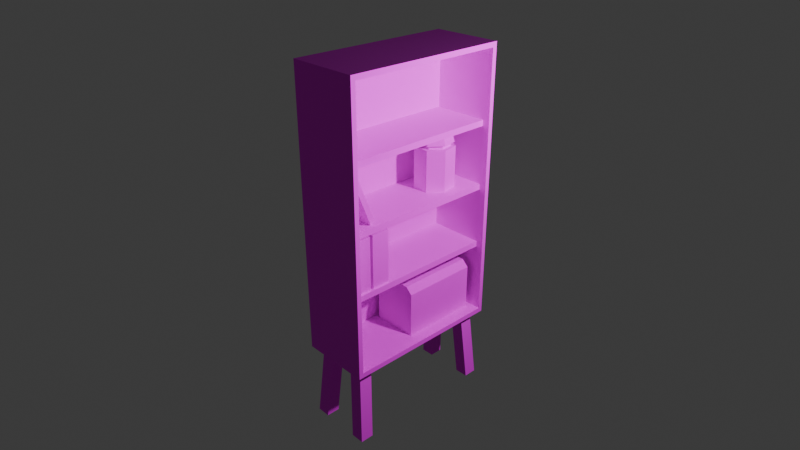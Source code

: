 # Source: bookShelfStanding.blend  (saved by Blender 5.0.119; exported with 4.5.12 LTS)
import bpy
from mathutils import Matrix  # noqa: F401  (used for matrix-valued properties, if any)

bpy.ops.wm.read_factory_settings(use_empty=True)
scene = bpy.context.scene
scene.name = 'Scene'

# ---- collections
col_collection = bpy.data.collections.new('Collection'); scene.collection.children.link(col_collection)

# ---- images (referenced by path relative to the original .blend; pixels are not part of the script)
import os
ASSET_DIR = os.environ.get("B2B_ASSET_DIR", "")  # directory of the original .blend (textures are referenced by path, not embedded)
HERE = os.path.dirname(os.path.abspath(__file__))  # packed textures are extracted next to this script under _unpacked/

def load_image(name, relpath, width, height, colorspace="sRGB"):
    """Load a texture the original file referenced (path relative to the .blend, or extracted next to this script)."""
    p = next((c for c in (os.path.join(HERE, relpath), os.path.join(ASSET_DIR, relpath)) if relpath and os.path.exists(c)), "")
    if p:
        img = bpy.data.images.load(p, check_existing=True)
        img.name = name
    else:  # same state as the original file: an image datablock whose file is absent (Cycles renders it pink)
        img = bpy.data.images.new(name, width, height)
        img.source = "FILE"
        img.filepath = "//" + (relpath or name)
    img.colorspace_settings.name = colorspace
    return img
img_bookshelfstanding_png = load_image('bookShelfStanding.png', 'bookShelfStanding.png', 1024, 1024, 'sRGB')

# ---- materials (node trees are filled in below, after node groups)
mat_material = bpy.data.materials.new('Material')
mat_material.alpha_threshold = 0.0
mat_material.use_backface_culling_lightprobe_volume = False
mat_material.roughness = 0.5
mat_material.line_color = (0.0, 0.0, 0.0, 1.0)
mat_material_002 = bpy.data.materials.new('Material.002')
mat_material_001 = bpy.data.materials.new('Material.001')
mat_material_003 = bpy.data.materials.new('Material.003')
mat_material_004 = bpy.data.materials.new('Material.004')
mat_material_005 = bpy.data.materials.new('Material.005')
mat_material_006 = bpy.data.materials.new('Material.006')
mat_material_007 = bpy.data.materials.new('Material.007')
mat_material_011 = bpy.data.materials.new('Material.011')
mat_material_008 = bpy.data.materials.new('Material.008')
mat_material_010 = bpy.data.materials.new('Material.010')
mat_material_012 = bpy.data.materials.new('Material.012')
mat_material_009 = bpy.data.materials.new('Material.009')

# ---- material node trees
mat_material.use_nodes = True; mat_material.node_tree.nodes.clear()
_N = mat_material.node_tree.nodes; _L = mat_material.node_tree.links
n0 = _N.new('ShaderNodeOutputMaterial'); n0.name = 'Material Output'; n0.location = (200, 100)
n1 = _N.new('ShaderNodeBsdfPrincipled'); n1.name = 'Principled BSDF'; n1.location = (-200, 100)
n1.inputs[2].default_value = 1.0
n2 = _N.new('ShaderNodeTexImage'); n2.name = 'Image Texture'; n2.location = (-490, 80)
n2.image = img_bookshelfstanding_png
_L.new(n1.outputs[0], n0.inputs[0])
_L.new(n2.outputs[0], n1.inputs[0])
n0.is_active_output = True
mat_material_002.use_nodes = True; mat_material_002.node_tree.nodes.clear()
_N = mat_material_002.node_tree.nodes; _L = mat_material_002.node_tree.links
n0 = _N.new('ShaderNodeBsdfPrincipled'); n0.name = 'Principled BSDF'; n0.location = (-200, 100)
n0.inputs[2].default_value = 1.0
n1 = _N.new('ShaderNodeOutputMaterial'); n1.name = 'Material Output'; n1.location = (200, 100)
n2 = _N.new('ShaderNodeTexImage'); n2.name = 'Image Texture'; n2.location = (-490, 80)
n2.image = img_bookshelfstanding_png
_L.new(n0.outputs[0], n1.inputs[0])
_L.new(n2.outputs[0], n0.inputs[0])
n1.is_active_output = True
mat_material_001.use_nodes = True; mat_material_001.node_tree.nodes.clear()
_N = mat_material_001.node_tree.nodes; _L = mat_material_001.node_tree.links
n0 = _N.new('ShaderNodeBsdfPrincipled'); n0.name = 'Principled BSDF'; n0.location = (-200, 100)
n0.inputs[2].default_value = 1.0
n1 = _N.new('ShaderNodeOutputMaterial'); n1.name = 'Material Output'; n1.location = (200, 100)
n2 = _N.new('ShaderNodeTexImage'); n2.name = 'Image Texture'; n2.location = (-490, 80)
n2.image = img_bookshelfstanding_png
_L.new(n0.outputs[0], n1.inputs[0])
_L.new(n2.outputs[0], n0.inputs[0])
n1.is_active_output = True
mat_material_003.use_nodes = True; mat_material_003.node_tree.nodes.clear()
_N = mat_material_003.node_tree.nodes; _L = mat_material_003.node_tree.links
n0 = _N.new('ShaderNodeBsdfPrincipled'); n0.name = 'Principled BSDF'; n0.location = (-200, 100)
n0.inputs[2].default_value = 1.0
n1 = _N.new('ShaderNodeOutputMaterial'); n1.name = 'Material Output'; n1.location = (200, 100)
n2 = _N.new('ShaderNodeTexImage'); n2.name = 'Image Texture'; n2.location = (-490, 80)
n2.image = img_bookshelfstanding_png
_L.new(n0.outputs[0], n1.inputs[0])
_L.new(n2.outputs[0], n0.inputs[0])
n1.is_active_output = True
mat_material_004.use_nodes = True; mat_material_004.node_tree.nodes.clear()
_N = mat_material_004.node_tree.nodes; _L = mat_material_004.node_tree.links
n0 = _N.new('ShaderNodeBsdfPrincipled'); n0.name = 'Principled BSDF'; n0.location = (-200, 100)
n0.inputs[2].default_value = 1.0
n1 = _N.new('ShaderNodeOutputMaterial'); n1.name = 'Material Output'; n1.location = (200, 100)
n2 = _N.new('ShaderNodeTexImage'); n2.name = 'Image Texture'; n2.location = (-490, 80)
n2.image = img_bookshelfstanding_png
_L.new(n0.outputs[0], n1.inputs[0])
_L.new(n2.outputs[0], n0.inputs[0])
n1.is_active_output = True
mat_material_005.use_nodes = True; mat_material_005.node_tree.nodes.clear()
_N = mat_material_005.node_tree.nodes; _L = mat_material_005.node_tree.links
n0 = _N.new('ShaderNodeBsdfPrincipled'); n0.name = 'Principled BSDF'; n0.location = (-200, 100)
n0.inputs[2].default_value = 1.0
n1 = _N.new('ShaderNodeOutputMaterial'); n1.name = 'Material Output'; n1.location = (200, 100)
n2 = _N.new('ShaderNodeTexImage'); n2.name = 'Image Texture'; n2.location = (-490, 80)
n2.image = img_bookshelfstanding_png
_L.new(n0.outputs[0], n1.inputs[0])
_L.new(n2.outputs[0], n0.inputs[0])
n1.is_active_output = True
mat_material_006.use_nodes = True; mat_material_006.node_tree.nodes.clear()
_N = mat_material_006.node_tree.nodes; _L = mat_material_006.node_tree.links
n0 = _N.new('ShaderNodeBsdfPrincipled'); n0.name = 'Principled BSDF'; n0.location = (-200, 100)
n0.inputs[2].default_value = 1.0
n1 = _N.new('ShaderNodeOutputMaterial'); n1.name = 'Material Output'; n1.location = (200, 100)
n2 = _N.new('ShaderNodeTexImage'); n2.name = 'Image Texture'; n2.location = (-490, 80)
n2.image = img_bookshelfstanding_png
_L.new(n0.outputs[0], n1.inputs[0])
_L.new(n2.outputs[0], n0.inputs[0])
n1.is_active_output = True
mat_material_007.use_nodes = True; mat_material_007.node_tree.nodes.clear()
_N = mat_material_007.node_tree.nodes; _L = mat_material_007.node_tree.links
n0 = _N.new('ShaderNodeBsdfPrincipled'); n0.name = 'Principled BSDF'; n0.location = (-200, 100)
n0.inputs[2].default_value = 1.0
n1 = _N.new('ShaderNodeOutputMaterial'); n1.name = 'Material Output'; n1.location = (200, 100)
n2 = _N.new('ShaderNodeTexImage'); n2.name = 'Image Texture'; n2.location = (-490, 80)
n2.image = img_bookshelfstanding_png
_L.new(n0.outputs[0], n1.inputs[0])
_L.new(n2.outputs[0], n0.inputs[0])
n1.is_active_output = True
mat_material_011.use_nodes = True; mat_material_011.node_tree.nodes.clear()
_N = mat_material_011.node_tree.nodes; _L = mat_material_011.node_tree.links
n0 = _N.new('ShaderNodeBsdfPrincipled'); n0.name = 'Principled BSDF'; n0.location = (-200, 100)
n0.inputs[2].default_value = 1.0
n1 = _N.new('ShaderNodeOutputMaterial'); n1.name = 'Material Output'; n1.location = (200, 100)
n2 = _N.new('ShaderNodeTexImage'); n2.name = 'Image Texture'; n2.location = (-490, 80)
n2.image = img_bookshelfstanding_png
_L.new(n0.outputs[0], n1.inputs[0])
_L.new(n2.outputs[0], n0.inputs[0])
n1.is_active_output = True
mat_material_008.use_nodes = True; mat_material_008.node_tree.nodes.clear()
_N = mat_material_008.node_tree.nodes; _L = mat_material_008.node_tree.links
n0 = _N.new('ShaderNodeBsdfPrincipled'); n0.name = 'Principled BSDF'; n0.location = (-200, 100)
n0.inputs[2].default_value = 1.0
n1 = _N.new('ShaderNodeOutputMaterial'); n1.name = 'Material Output'; n1.location = (200, 100)
n2 = _N.new('ShaderNodeTexImage'); n2.name = 'Image Texture'; n2.location = (-490, 80)
n2.image = img_bookshelfstanding_png
_L.new(n0.outputs[0], n1.inputs[0])
_L.new(n2.outputs[0], n0.inputs[0])
n1.is_active_output = True
mat_material_010.use_nodes = True; mat_material_010.node_tree.nodes.clear()
_N = mat_material_010.node_tree.nodes; _L = mat_material_010.node_tree.links
n0 = _N.new('ShaderNodeBsdfPrincipled'); n0.name = 'Principled BSDF'; n0.location = (-200, 100)
n0.inputs[2].default_value = 1.0
n1 = _N.new('ShaderNodeOutputMaterial'); n1.name = 'Material Output'; n1.location = (200, 100)
n2 = _N.new('ShaderNodeTexImage'); n2.name = 'Image Texture'; n2.location = (-490, 80)
n2.image = img_bookshelfstanding_png
_L.new(n0.outputs[0], n1.inputs[0])
_L.new(n2.outputs[0], n0.inputs[0])
n1.is_active_output = True
mat_material_012.use_nodes = True; mat_material_012.node_tree.nodes.clear()
_N = mat_material_012.node_tree.nodes; _L = mat_material_012.node_tree.links
n0 = _N.new('ShaderNodeBsdfPrincipled'); n0.name = 'Principled BSDF'; n0.location = (-200, 100)
n0.inputs[2].default_value = 1.0
n1 = _N.new('ShaderNodeOutputMaterial'); n1.name = 'Material Output'; n1.location = (200, 100)
n2 = _N.new('ShaderNodeTexImage'); n2.name = 'Image Texture'; n2.location = (-490, 80)
n2.image = img_bookshelfstanding_png
_L.new(n0.outputs[0], n1.inputs[0])
_L.new(n2.outputs[0], n0.inputs[0])
n1.is_active_output = True
mat_material_009.use_nodes = True; mat_material_009.node_tree.nodes.clear()
_N = mat_material_009.node_tree.nodes; _L = mat_material_009.node_tree.links
n0 = _N.new('ShaderNodeBsdfPrincipled'); n0.name = 'Principled BSDF'; n0.location = (-200, 100)
n0.inputs[2].default_value = 1.0
n1 = _N.new('ShaderNodeOutputMaterial'); n1.name = 'Material Output'; n1.location = (200, 100)
n2 = _N.new('ShaderNodeTexImage'); n2.name = 'Image Texture'; n2.location = (-490, 80)
n2.image = img_bookshelfstanding_png
_L.new(n0.outputs[0], n1.inputs[0])
_L.new(n2.outputs[0], n0.inputs[0])
n1.is_active_output = True

# ---- world
world_world = bpy.data.worlds.new('World'); scene.world = world_world
world_world.use_nodes = True; world_world.node_tree.nodes.clear()
_N = world_world.node_tree.nodes; _L = world_world.node_tree.links
n0 = _N.new('ShaderNodeOutputWorld'); n0.name = 'World Output'; n0.location = (200, 100)
n1 = _N.new('ShaderNodeBackground'); n1.name = 'Background'; n1.location = (-200, 100)
n1.inputs[0].default_value = (0.05088, 0.05088, 0.05088, 1.0)
_L.new(n1.outputs[0], n0.inputs[0])
n0.is_active_output = True
world_world.color = (0.05088, 0.05088, 0.05088)
world_world.sun_shadow_jitter_overblur = 0.0

# ---- cameras
cam_camera = bpy.data.cameras.new('Camera')
cam_camera.clip_end = 100.0
cam_camera.lens = 33.0
cam_camera.ortho_scale = 7.314

# ---- lights
light_light = bpy.data.lights.new('Light', 'POINT')
light_light.energy = 1000.0
light_light.shadow_soft_size = 0.1

# ---- meshes
me_cube = bpy.data.meshes.new('Cube')
me_cube.from_pydata([(0.5906, 1.37, 2.298), (0.5906, 1.37, -2.298), (0.5906, -1.37, 2.298), (0.5906, -1.37, -2.298), (-0.5738, 1.37, 2.298), (-0.5738, 1.37, -2.298), (-0.5738, -1.37, 2.298), (-0.5738, -1.37, -2.298), (0.5906, 1.294, 2.216), (0.5906, 1.294, -2.216), (0.5906, -1.294, 2.216), (0.5906, -1.294, -2.216), (-0.4513, 1.294, 2.216), (-0.4513, 1.294, -2.216), (-0.4513, -1.294, 2.216), (-0.4513, -1.294, -2.216)], [], [(0, 4, 6, 2), (3, 2, 6, 7), (5, 1, 3, 7), (2, 3, 11, 10), (5, 4, 0, 1), (11, 9, 13, 15), (1, 0, 8, 9), (3, 1, 9, 11), (0, 2, 10, 8), (13, 12, 14, 15), (10, 11, 15, 14), (8, 10, 14, 12), (9, 8, 12, 13)])
_uv = me_cube.uv_layers.new(name='UVMap')
_uv.uv.foreach_set('vector', [0.1039, 0.3235, 0.01934, 0.3235, 0.01934, 0.1245, 0.1039, 0.1245, 0.206, 0.3362, 0.206, 0.00241, 0.2905, 0.00241, 0.2905, 0.3362, 0.0915, 0.5352, 0.006935, 0.5352, 0.006935, 0.3362, 0.0915, 0.3362, 0.206, 0.00241, 0.206, 0.3362, 0.2004, 0.3302, 0.2004, 0.008385, 0.2905, 0.3362, 0.2905, 0.00241, 0.3751, 0.00241, 0.3751, 0.3362, 0.1672, 0.3362, 0.1672, 0.5241, 0.0915, 0.5241, 0.0915, 0.3362, 0.006935, 0.3362, 0.006935, 0.00241, 0.01249, 0.008385, 0.01249, 0.3302, 0.206, 0.3362, 0.006935, 0.3362, 0.01249, 0.3302, 0.2004, 0.3302, 0.006935, 0.00241, 0.206, 0.00241, 0.2004, 0.008385, 0.01249, 0.008385, 0.3751, 0.3242, 0.3751, 0.00241, 0.563, 0.00241, 0.563, 0.3242, 0.6387, 0.00241, 0.6387, 0.3242, 0.563, 0.3242, 0.563, 0.00241, 0.1672, 0.5241, 0.1672, 0.3362, 0.2428, 0.3362, 0.2428, 0.5241, 0.6419, 0.3238, 0.6419, 0.001953, 0.7176, 0.001953, 0.7176, 0.3238])
me_cube.materials.append(mat_material)
me_cube.use_mirror_vertex_groups = False
me_cube.update()
me_cube_001 = bpy.data.meshes.new('Cube.001')
me_cube_001.from_pydata([(-0.1115, -0.1115, -0.6476), (-0.02134, -0.004442, 0.6476), (-0.1115, 0.1115, -0.6476), (-0.02134, 0.2185, 0.6476), (0.1115, -0.1115, -0.6476), (0.2016, -0.004442, 0.6476), (0.1115, 0.1115, -0.6476), (0.2016, 0.2185, 0.6476)], [], [(0, 1, 3, 2), (2, 3, 7, 6), (6, 7, 5, 4), (4, 5, 1, 0)])
_uv = me_cube_001.uv_layers.new(name='UVMap')
_uv.uv.foreach_set('vector', [0.845, 0.5582, 0.845, 0.3463, 0.8812, 0.3433, 0.8812, 0.5552, 0.954, 0.5607, 0.954, 0.3488, 0.9902, 0.3463, 0.9902, 0.5582, 0.8812, 0.5552, 0.8812, 0.3433, 0.9173, 0.3463, 0.9173, 0.5582, 0.9178, 0.5582, 0.9178, 0.3463, 0.954, 0.3488, 0.954, 0.5607])
me_cube_001.materials.append(mat_material_002)
me_cube_001.update()
me_cube_002 = bpy.data.meshes.new('Cube.002')
me_cube_002.from_pydata([(-0.4697, -1.311, -0.04866), (-0.4697, -1.311, 0.04866), (-0.4697, 1.311, -0.04866), (-0.4697, 1.311, 0.04866), (0.4697, -1.311, -0.04866), (0.4697, -1.311, 0.04866), (0.4697, 1.311, -0.04866), (0.4697, 1.311, 0.04866)], [], [(2, 3, 7, 6), (6, 7, 5, 4), (4, 5, 1, 0), (2, 6, 4, 0), (7, 3, 1, 5)])
_uv = me_cube_002.uv_layers.new(name='UVMap')
_uv.uv.foreach_set('vector', [0.99, 0.1246, 0.978, 0.1246, 0.978, 0.00932, 0.99, 0.00932, 0.978, 0.3312, 0.9661, 0.3312, 0.9661, 0.00932, 0.978, 0.00932, 0.99, 0.2399, 0.978, 0.2399, 0.978, 0.1246, 0.99, 0.1246, 0.8508, 0.3312, 0.7356, 0.3312, 0.7356, 0.00932, 0.8508, 0.00932, 0.9661, 0.3312, 0.8508, 0.3312, 0.8508, 0.00932, 0.9661, 0.00932])
me_cube_002.materials.append(mat_material_001)
me_cube_002.update()
me_cube_005 = bpy.data.meshes.new('Cube.005')
me_cube_005.from_pydata([(-0.1115, -0.1115, -0.6476), (-0.02134, -0.004442, 0.6476), (-0.1115, 0.1115, -0.6476), (-0.02134, 0.2185, 0.6476), (0.1115, -0.1115, -0.6476), (0.2016, -0.004442, 0.6476), (0.1115, 0.1115, -0.6476), (0.2016, 0.2185, 0.6476)], [], [(0, 1, 3, 2), (2, 3, 7, 6), (6, 7, 5, 4), (4, 5, 1, 0)])
_uv = me_cube_005.uv_layers.new(name='UVMap')
_uv.uv.foreach_set('vector', [0.845, 0.5582, 0.845, 0.3463, 0.8812, 0.3433, 0.8812, 0.5552, 0.954, 0.5607, 0.954, 0.3488, 0.9902, 0.3463, 0.9902, 0.5582, 0.8812, 0.5552, 0.8812, 0.3433, 0.9173, 0.3463, 0.9173, 0.5582, 0.9178, 0.5582, 0.9178, 0.3463, 0.954, 0.3488, 0.954, 0.5607])
me_cube_005.materials.append(mat_material_003)
me_cube_005.update()
me_cube_006 = bpy.data.meshes.new('Cube.006')
me_cube_006.from_pydata([(-0.1115, -0.1115, -0.6476), (-0.02134, -0.004442, 0.6476), (-0.1115, 0.1115, -0.6476), (-0.02134, 0.2185, 0.6476), (0.1115, -0.1115, -0.6476), (0.2016, -0.004442, 0.6476), (0.1115, 0.1115, -0.6476), (0.2016, 0.2185, 0.6476)], [], [(0, 1, 3, 2), (2, 3, 7, 6), (6, 7, 5, 4), (4, 5, 1, 0)])
_uv = me_cube_006.uv_layers.new(name='UVMap')
_uv.uv.foreach_set('vector', [0.845, 0.5582, 0.845, 0.3463, 0.8812, 0.3433, 0.8812, 0.5552, 0.954, 0.5607, 0.954, 0.3488, 0.9902, 0.3463, 0.9902, 0.5582, 0.8812, 0.5552, 0.8812, 0.3433, 0.9173, 0.3463, 0.9173, 0.5582, 0.9178, 0.5582, 0.9178, 0.3463, 0.954, 0.3488, 0.954, 0.5607])
me_cube_006.materials.append(mat_material_004)
me_cube_006.update()
me_cube_007 = bpy.data.meshes.new('Cube.007')
me_cube_007.from_pydata([(-0.1115, -0.1115, -0.6476), (-0.02134, -0.004442, 0.6476), (-0.1115, 0.1115, -0.6476), (-0.02134, 0.2185, 0.6476), (0.1115, -0.1115, -0.6476), (0.2016, -0.004442, 0.6476), (0.1115, 0.1115, -0.6476), (0.2016, 0.2185, 0.6476)], [], [(0, 1, 3, 2), (2, 3, 7, 6), (6, 7, 5, 4), (4, 5, 1, 0)])
_uv = me_cube_007.uv_layers.new(name='UVMap')
_uv.uv.foreach_set('vector', [0.845, 0.5582, 0.845, 0.3463, 0.8812, 0.3433, 0.8812, 0.5552, 0.954, 0.5607, 0.954, 0.3488, 0.9902, 0.3463, 0.9902, 0.5582, 0.8812, 0.5552, 0.8812, 0.3433, 0.9173, 0.3463, 0.9173, 0.5582, 0.9178, 0.5582, 0.9178, 0.3463, 0.954, 0.3488, 0.954, 0.5607])
me_cube_007.materials.append(mat_material_005)
me_cube_007.update()
me_cube_008 = bpy.data.meshes.new('Cube.008')
me_cube_008.from_pydata([(-0.4697, -1.311, -0.04866), (-0.4697, -1.311, 0.04866), (-0.4697, 1.311, -0.04866), (-0.4697, 1.311, 0.04866), (0.4697, -1.311, -0.04866), (0.4697, -1.311, 0.04866), (0.4697, 1.311, -0.04866), (0.4697, 1.311, 0.04866)], [], [(2, 3, 7, 6), (6, 7, 5, 4), (4, 5, 1, 0), (2, 6, 4, 0), (7, 3, 1, 5)])
_uv = me_cube_008.uv_layers.new(name='UVMap')
_uv.uv.foreach_set('vector', [0.99, 0.1246, 0.978, 0.1246, 0.978, 0.00932, 0.99, 0.00932, 0.978, 0.3312, 0.9661, 0.3312, 0.9661, 0.00932, 0.978, 0.00932, 0.99, 0.2399, 0.978, 0.2399, 0.978, 0.1246, 0.99, 0.1246, 0.8508, 0.3312, 0.7356, 0.3312, 0.7356, 0.00932, 0.8508, 0.00932, 0.9661, 0.3312, 0.8508, 0.3312, 0.8508, 0.00932, 0.9661, 0.00932])
me_cube_008.materials.append(mat_material_006)
me_cube_008.update()
me_cube_009 = bpy.data.meshes.new('Cube.009')
me_cube_009.from_pydata([(-0.4697, -1.311, -0.04866), (-0.4697, -1.311, 0.04866), (-0.4697, 1.311, -0.04866), (-0.4697, 1.311, 0.04866), (0.4697, -1.311, -0.04866), (0.4697, -1.311, 0.04866), (0.4697, 1.311, -0.04866), (0.4697, 1.311, 0.04866)], [], [(2, 3, 7, 6), (6, 7, 5, 4), (4, 5, 1, 0), (2, 6, 4, 0), (7, 3, 1, 5)])
_uv = me_cube_009.uv_layers.new(name='UVMap')
_uv.uv.foreach_set('vector', [0.99, 0.1246, 0.978, 0.1246, 0.978, 0.00932, 0.99, 0.00932, 0.978, 0.3312, 0.9661, 0.3312, 0.9661, 0.00932, 0.978, 0.00932, 0.99, 0.2399, 0.978, 0.2399, 0.978, 0.1246, 0.99, 0.1246, 0.8508, 0.3312, 0.7356, 0.3312, 0.7356, 0.00932, 0.8508, 0.00932, 0.9661, 0.3312, 0.8508, 0.3312, 0.8508, 0.00932, 0.9661, 0.00932])
me_cube_009.materials.append(mat_material_007)
me_cube_009.update()
me_cube_010 = bpy.data.meshes.new('Cube.010')
me_cube_010.from_pydata([(-0.4339, -0.149, -0.4359), (-0.4339, -0.149, 0.4359), (-0.4339, 0.149, -0.4359), (-0.4339, 0.149, 0.4359), (0.4339, -0.149, -0.4359), (0.4339, -0.149, 0.4359), (0.4339, 0.149, -0.4359), (0.4339, 0.149, 0.4359)], [], [(0, 1, 3, 2), (2, 3, 7, 6), (6, 7, 5, 4), (4, 5, 1, 0), (2, 6, 4, 0), (7, 3, 1, 5)])
_uv = me_cube_010.uv_layers.new(name='UVMap')
_uv.uv.foreach_set('vector', [0.007511, 0.7915, 0.007511, 0.6723, 0.04827, 0.6723, 0.04827, 0.7915, 0.007511, 0.6723, 0.007511, 0.5531, 0.1262, 0.5531, 0.1262, 0.6723, 0.04827, 0.7915, 0.04827, 0.6723, 0.08903, 0.6723, 0.08903, 0.7915, 0.1262, 0.6723, 0.1262, 0.5531, 0.2448, 0.5531, 0.2448, 0.6723, 0.1298, 0.6723, 0.1298, 0.7909, 0.08903, 0.7909, 0.08903, 0.6723, 0.1705, 0.6723, 0.1705, 0.7909, 0.1298, 0.7909, 0.1298, 0.6723])
me_cube_010.materials.append(mat_material_011)
me_cube_010.update()
me_cylinder = bpy.data.meshes.new('Cylinder')
me_cylinder.from_pydata([(-1.451e-10, 0.3262, -0.2707), (-1.451e-10, 0.3262, 0.4135), (0.255, 0.2034, -0.2707), (0.255, 0.2034, 0.4135), (0.318, -0.07258, -0.2707), (0.318, -0.07258, 0.4135), (0.1415, -0.2939, -0.2707), (0.1415, -0.2939, 0.4135), (-0.1415, -0.2939, -0.2707), (-0.1415, -0.2939, 0.4135), (-0.318, -0.07258, -0.2707), (-0.318, -0.07258, 0.4135), (-0.255, 0.2034, -0.2707), (-0.255, 0.2034, 0.4135), (0.1951, 0.1556, 0.4135), (-9.404e-10, 0.2496, 0.4135), (0.2433, -0.05553, 0.4135), (0.1083, -0.2249, 0.4135), (-0.1083, -0.2249, 0.4135), (-0.2433, -0.05553, 0.4135), (-0.1951, 0.1556, 0.4135), (0.1951, 0.1556, 0.475), (7.627e-10, 0.2496, 0.475), (0.2433, -0.05553, 0.475), (0.1083, -0.2249, 0.475), (-0.1083, -0.2249, 0.475), (-0.2433, -0.05553, 0.475), (-0.1951, 0.1556, 0.475), (0.242, 0.193, 0.475), (5.618e-10, 0.3095, 0.475), (0.3017, -0.06887, 0.475), (0.1343, -0.2789, 0.475), (-0.1343, -0.2789, 0.475), (-0.3017, -0.06887, 0.475), (-0.242, 0.193, 0.475), (0.2163, 0.1725, 0.5885), (1.275e-10, 0.2767, 0.5885), (0.2697, -0.06157, 0.5885), (0.12, -0.2493, 0.5885), (-0.12, -0.2493, 0.5885), (-0.2697, -0.06157, 0.5885), (-0.2163, 0.1725, 0.5885)], [], [(0, 1, 3, 2), (2, 3, 5, 4), (4, 5, 7, 6), (6, 7, 9, 8), (8, 9, 11, 10), (9, 7, 17, 18), (10, 11, 13, 12), (12, 13, 1, 0), (0, 2, 4, 6, 8, 10, 12), (16, 14, 21, 23), (1, 13, 20, 15), (5, 3, 14, 16), (11, 9, 18, 19), (3, 1, 15, 14), (7, 5, 16, 17), (13, 11, 19, 20), (25, 24, 31, 32), (15, 20, 27, 22), (19, 18, 25, 26), (17, 16, 23, 24), (14, 15, 22, 21), (20, 19, 26, 27), (18, 17, 24, 25), (28, 29, 36, 35), (23, 21, 28, 30), (22, 27, 34, 29), (26, 25, 32, 33), (24, 23, 30, 31), (21, 22, 29, 28), (27, 26, 33, 34), (35, 36, 41, 40, 39, 38, 37), (34, 33, 40, 41), (32, 31, 38, 39), (30, 28, 35, 37), (29, 34, 41, 36), (33, 32, 39, 40), (31, 30, 37, 38)])
_uv = me_cylinder.uv_layers.new(name='UVMap')
_uv.uv.foreach_set('vector', [0.2947, 0.5407, 0.2947, 0.4442, 0.3197, 0.4416, 0.3197, 0.5381, 0.3446, 0.4389, 0.3446, 0.3425, 0.3696, 0.3451, 0.3696, 0.4416, 0.3696, 0.4416, 0.3696, 0.3451, 0.4097, 0.3451, 0.4097, 0.4416, 0.2546, 0.4389, 0.2546, 0.3425, 0.2796, 0.3451, 0.2796, 0.4416, 0.2796, 0.4416, 0.2796, 0.3451, 0.3197, 0.3451, 0.3197, 0.4416, 0.337, 0.4505, 0.3761, 0.4416, 0.3737, 0.4522, 0.3438, 0.459, 0.3197, 0.4416, 0.3197, 0.3451, 0.3446, 0.3425, 0.3446, 0.4389, 0.2546, 0.5407, 0.2546, 0.4442, 0.2947, 0.4442, 0.2947, 0.5407, 0.4638, 0.5316, 0.4248, 0.5227, 0.4074, 0.4866, 0.4248, 0.4505, 0.4638, 0.4416, 0.4952, 0.4666, 0.4952, 0.5066, 0.4297, 0.5511, 0.431, 0.5319, 0.4396, 0.5316, 0.4384, 0.5508, 0.3761, 0.5316, 0.337, 0.5227, 0.3438, 0.5142, 0.3737, 0.521, 0.4074, 0.4666, 0.4074, 0.5066, 0.3976, 0.5019, 0.3976, 0.4713, 0.3197, 0.4866, 0.337, 0.4505, 0.3438, 0.459, 0.3305, 0.4866, 0.4074, 0.5066, 0.3761, 0.5316, 0.3737, 0.521, 0.3976, 0.5019, 0.3761, 0.4416, 0.4074, 0.4666, 0.3976, 0.4713, 0.3737, 0.4522, 0.337, 0.5227, 0.3197, 0.4866, 0.3305, 0.4866, 0.3438, 0.5142, 0.4173, 0.3698, 0.4173, 0.4005, 0.4097, 0.4042, 0.4097, 0.3662, 0.4496, 0.5511, 0.4483, 0.5817, 0.4396, 0.5814, 0.4409, 0.5508, 0.5059, 0.4607, 0.5059, 0.4913, 0.4972, 0.4913, 0.4972, 0.4607, 0.431, 0.5817, 0.4297, 0.5511, 0.4384, 0.5508, 0.4396, 0.5814, 0.4483, 0.5319, 0.4496, 0.5511, 0.4409, 0.5508, 0.4396, 0.5316, 0.5038, 0.4416, 0.5059, 0.4607, 0.4972, 0.4607, 0.4952, 0.4416, 0.5059, 0.4913, 0.5038, 0.5105, 0.4952, 0.5105, 0.4972, 0.4913, 0.4104, 0.5316, 0.4119, 0.5554, 0.3955, 0.5567, 0.3941, 0.5355, 0.4413, 0.4196, 0.4712, 0.4128, 0.4764, 0.4194, 0.4394, 0.4279, 0.4845, 0.3852, 0.4712, 0.3575, 0.4764, 0.3509, 0.4929, 0.3852, 0.4413, 0.3507, 0.4173, 0.3698, 0.4097, 0.3662, 0.4394, 0.3425, 0.4173, 0.4005, 0.4413, 0.4196, 0.4394, 0.4279, 0.4097, 0.4042, 0.4712, 0.4128, 0.4845, 0.3852, 0.4929, 0.3852, 0.4764, 0.4194, 0.4712, 0.3575, 0.4413, 0.3507, 0.4394, 0.3425, 0.4764, 0.3509, 0.3941, 0.5868, 0.3675, 0.6079, 0.3344, 0.6004, 0.3197, 0.5698, 0.3344, 0.5391, 0.3675, 0.5316, 0.3941, 0.5528, 0.509, 0.3425, 0.5115, 0.3662, 0.4952, 0.3682, 0.4929, 0.347, 0.5115, 0.4042, 0.509, 0.4279, 0.4929, 0.4233, 0.4952, 0.4022, 0.4119, 0.5554, 0.4135, 0.5316, 0.4297, 0.5355, 0.4283, 0.5567, 0.4119, 0.5554, 0.4104, 0.5933, 0.3941, 0.5907, 0.3955, 0.5567, 0.5115, 0.3662, 0.5115, 0.4042, 0.4952, 0.4022, 0.4952, 0.3682, 0.4135, 0.5933, 0.4119, 0.5554, 0.4283, 0.5567, 0.4297, 0.5907])
me_cylinder.materials.append(mat_material_008)
me_cylinder.update()
me_cube_011 = bpy.data.meshes.new('Cube.011')
me_cube_011.from_pydata([(-0.4339, -0.149, -0.4359), (-0.4339, -0.149, 0.4359), (-0.4339, 0.149, -0.4359), (-0.4339, 0.149, 0.4359), (0.4339, -0.149, -0.4359), (0.4339, -0.149, 0.4359), (0.4339, 0.149, -0.4359), (0.4339, 0.149, 0.4359)], [], [(0, 1, 3, 2), (2, 3, 7, 6), (6, 7, 5, 4), (4, 5, 1, 0), (2, 6, 4, 0), (7, 3, 1, 5)])
_uv = me_cube_011.uv_layers.new(name='UVMap')
_uv.uv.foreach_set('vector', [0.3479, 0.6927, 0.3479, 0.81, 0.3078, 0.81, 0.3078, 0.6927, 0.3479, 0.81, 0.3479, 0.9274, 0.2311, 0.9273, 0.2311, 0.81, 0.3078, 0.6927, 0.3078, 0.81, 0.2677, 0.81, 0.2677, 0.6927, 0.2311, 0.81, 0.2311, 0.9273, 0.1143, 0.9273, 0.1143, 0.81, 0.2276, 0.81, 0.2276, 0.6933, 0.2677, 0.6933, 0.2677, 0.81, 0.1875, 0.81, 0.1875, 0.6933, 0.2276, 0.6933, 0.2276, 0.81])
me_cube_011.materials.append(mat_material_010)
me_cube_011.update()
me_cube_012 = bpy.data.meshes.new('Cube.012')
me_cube_012.from_pydata([(-0.382, -0.6535, -0.382), (-0.382, -0.6535, 0.382), (-0.382, 0.6535, -0.382), (-0.382, 0.6535, 0.382), (0.382, -0.6535, -0.382), (0.382, -0.6535, 0.382), (0.382, 0.6535, -0.382), (0.382, 0.6535, 0.382), (-0.2733, -0.6535, 0.4886), (-0.2733, 0.6535, 0.4886), (0.2733, 0.6535, 0.4886), (0.2733, -0.6535, 0.4886)], [], [(0, 1, 3, 2), (2, 3, 7, 6), (6, 7, 5, 4), (4, 5, 1, 0), (2, 6, 4, 0), (5, 7, 10, 11), (10, 9, 8, 11), (3, 1, 8, 9), (1, 5, 11, 8), (7, 3, 9, 10)])
_uv = me_cube_012.uv_layers.new(name='UVMap')
_uv.uv.foreach_set('vector', [0.6292, 0.5047, 0.5363, 0.5047, 0.5363, 0.3458, 0.6292, 0.3458, 0.6292, 0.6105, 0.6292, 0.5176, 0.722, 0.5176, 0.722, 0.6105, 0.722, 0.5047, 0.6292, 0.5047, 0.6292, 0.3458, 0.722, 0.3458, 0.722, 0.6105, 0.722, 0.5176, 0.8149, 0.5176, 0.8149, 0.6105, 0.8149, 0.5047, 0.722, 0.5047, 0.722, 0.3458, 0.8149, 0.3458, 0.6292, 0.5047, 0.6292, 0.6635, 0.6159, 0.6635, 0.6159, 0.5047, 0.6159, 0.6635, 0.5495, 0.6635, 0.5495, 0.5047, 0.6159, 0.5047, 0.5363, 0.6635, 0.5363, 0.5047, 0.5495, 0.5047, 0.5495, 0.6635, 0.8149, 0.5176, 0.722, 0.5176, 0.7352, 0.5047, 0.8017, 0.5047, 0.722, 0.5176, 0.6292, 0.5176, 0.6424, 0.5047, 0.7088, 0.5047])
me_cube_012.materials.append(mat_material_012)
me_cube_012.update()
me_cube_013 = bpy.data.meshes.new('Cube.013')
me_cube_013.from_pydata([(-0.41, -0.02989, -0.4775), (-0.41, -0.05329, 0.4794), (-0.41, 0.05329, -0.4794), (-0.41, 0.02989, 0.4775), (0.41, -0.02989, -0.4775), (0.41, -0.05329, 0.4794), (0.41, 0.05329, -0.4794), (0.41, 0.02989, 0.4775)], [], [(0, 1, 3, 2), (2, 3, 7, 6), (6, 7, 5, 4), (4, 5, 1, 0), (2, 6, 4, 0), (7, 3, 1, 5)])
_uv = me_cube_013.uv_layers.new(name='UVMap')
_uv.uv.foreach_set('vector', [0.9582, 0.7571, 0.9582, 0.627, 0.9695, 0.6276, 0.9695, 0.7576, 0.7354, 0.7571, 0.7354, 0.627, 0.8468, 0.627, 0.8468, 0.7571, 0.9695, 0.7576, 0.9695, 0.6276, 0.9808, 0.627, 0.9808, 0.7571, 0.8468, 0.7571, 0.8468, 0.627, 0.9582, 0.627, 0.9582, 0.7571, 0.7467, 0.7571, 0.7467, 0.8685, 0.7354, 0.8685, 0.7354, 0.7571, 0.758, 0.7571, 0.758, 0.8685, 0.7467, 0.8685, 0.7467, 0.7571])
me_cube_013.materials.append(mat_material_009)
me_cube_013.update()

# ---- objects
ob_cube = bpy.data.objects.new('Cube', me_cube)
ob_light = bpy.data.objects.new('Light', light_light)
ob_camera = bpy.data.objects.new('Camera', cam_camera)
ob_cube_001 = bpy.data.objects.new('Cube.001', me_cube_001)
ob_cube_002 = bpy.data.objects.new('Cube.002', me_cube_002)
ob_cube_003 = bpy.data.objects.new('Cube.003', me_cube_005)
ob_cube_004 = bpy.data.objects.new('Cube.004', me_cube_006)
ob_cube_005 = bpy.data.objects.new('Cube.005', me_cube_007)
ob_cube_006 = bpy.data.objects.new('Cube.006', me_cube_008)
ob_cube_007 = bpy.data.objects.new('Cube.007', me_cube_009)
ob_cube_008 = bpy.data.objects.new('Cube.008', me_cube_010)
ob_cylinder = bpy.data.objects.new('Cylinder', me_cylinder)
ob_cube_009 = bpy.data.objects.new('Cube.009', me_cube_011)
ob_cube_010 = bpy.data.objects.new('Cube.010', me_cube_012)
ob_cube_011 = bpy.data.objects.new('Cube.011', me_cube_013)

# ---- transforms, parenting, visibility, modifiers, constraints
ob_cube.location = (0.0, 0.0, 3.524)
ob_cube.lock_rotations_4d = False
ob_cube.empty_display_type = 'ARROWS'
ob_cube.lineart.crease_threshold = 0.0
ob_light.location = (4.076, 1.005, 5.904)
ob_light.rotation_euler = (0.6503, 0.05522, 1.866)
ob_light.lock_rotations_4d = False
ob_light.empty_display_type = 'ARROWS'
ob_light.color = (0.0, 0.0, 0.0, 0.0)
ob_light.lineart.crease_threshold = 0.0
ob_camera.location = (7.359, -6.926, 8.149)
ob_camera.rotation_euler = (1.109, 0.0, 0.8149)
ob_camera.lock_rotations_4d = False
ob_camera.empty_display_type = 'ARROWS'
ob_camera.color = (0.0, 0.0, 0.0, 0.0)
ob_camera.display_type = 'WIRE'
ob_camera.lineart.crease_threshold = 0.0
ob_cube_001.location = (-0.4192, -1.217, 0.6088)
ob_cube_002.location = (0.0, 0.0, 2.504)
ob_cube_003.location = (0.4372, -1.217, 0.6088)
ob_cube_003.rotation_euler = (0.0, 0.0, 1.571)
ob_cube_004.location = (0.4372, 1.206, 0.6088)
ob_cube_004.rotation_euler = (0.0, 0.0, 3.142)
ob_cube_005.location = (-0.4032, 1.206, 0.6088)
ob_cube_005.rotation_euler = (0.0, 0.0, -1.571)
ob_cube_006.location = (0.0, 0.0, 3.523)
ob_cube_007.location = (0.0, 0.0, 4.577)
ob_cube_008.location = (0.0, -1.127, 2.988)
ob_cube_008.rotation_euler = (3.142, 0.0, 0.0)
ob_cylinder.location = (0.0, 0.7382, 3.836)
ob_cylinder.rotation_euler = (0.0, -0.0, -0.03694)
ob_cube_009.location = (0.0, -0.7791, 2.988)
ob_cube_009.rotation_euler = (3.142, 0.0, 0.0)
ob_cube_010.location = (0.0, 0.5458, 1.684)
ob_cube_011.location = (2.303e-18, -1.074, 4.041)
ob_cube_011.rotation_euler = (0.3533, 7.682e-17, 1.371e-17)

# ---- collection membership
col_collection.objects.link(ob_cube)
col_collection.objects.link(ob_light)
col_collection.objects.link(ob_camera)
col_collection.objects.link(ob_cube_001)
col_collection.objects.link(ob_cube_002)
col_collection.objects.link(ob_cube_003)
col_collection.objects.link(ob_cube_004)
col_collection.objects.link(ob_cube_005)
col_collection.objects.link(ob_cube_006)
col_collection.objects.link(ob_cube_007)
col_collection.objects.link(ob_cube_008)
col_collection.objects.link(ob_cylinder)
col_collection.objects.link(ob_cube_009)
col_collection.objects.link(ob_cube_010)
col_collection.objects.link(ob_cube_011)

# ---- scene / render settings (as saved in the file)
scene.camera = ob_camera
scene.frame_start = 1; scene.frame_end = 250; scene.frame_set(1)
scene.render.engine = 'BLENDER_EEVEE_NEXT'
scene.render.bake_bias = 0.0
scene.render.bake_samples = 0
scene.cycles.sampling_pattern = 'TABULATED_SOBOL'
scene.eevee.use_volume_custom_range = False
bpy.context.view_layer.update()
